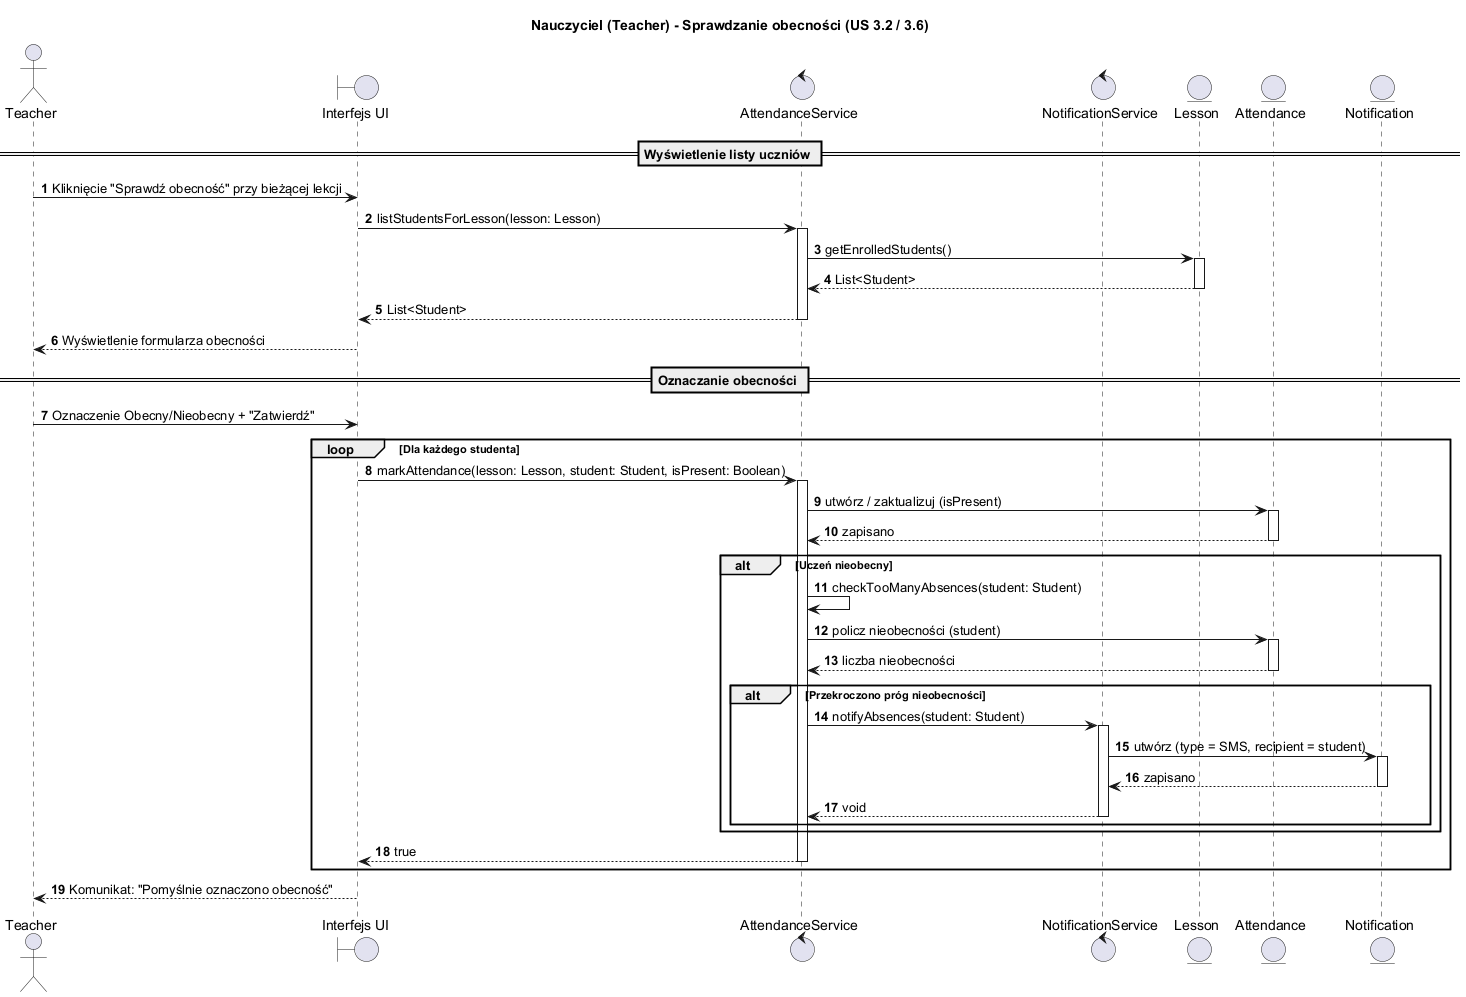

The diagram above was rendered by PlantUML. Its source (embedded in the PNG):
@startuml
title Nauczyciel (Teacher) - Sprawdzanie obecności (US 3.2 / 3.6)
autonumber
skinparam BoxPadding 10
skinparam ParticipantPadding 10

actor "Teacher" as Teacher
boundary "Interfejs UI" as UI
control "AttendanceService" as AttendanceSvc
control "NotificationService" as NotificationSvc
entity "Lesson" as Lesson
entity "Attendance" as Attendance
entity "Notification" as Notification

== Wyświetlenie listy uczniów ==
Teacher -> UI : Kliknięcie "Sprawdź obecność" przy bieżącej lekcji
UI -> AttendanceSvc : listStudentsForLesson(lesson: Lesson)
activate AttendanceSvc
AttendanceSvc -> Lesson : getEnrolledStudents()
activate Lesson
Lesson --> AttendanceSvc : List<Student>
deactivate Lesson
AttendanceSvc --> UI : List<Student>
deactivate AttendanceSvc
UI --> Teacher : Wyświetlenie formularza obecności

== Oznaczanie obecności ==
Teacher -> UI : Oznaczenie Obecny/Nieobecny + "Zatwierdź"
loop Dla każdego studenta
    UI -> AttendanceSvc : markAttendance(lesson: Lesson, student: Student, isPresent: Boolean)
    activate AttendanceSvc
    AttendanceSvc -> Attendance : utwórz / zaktualizuj (isPresent)
    activate Attendance
    Attendance --> AttendanceSvc : zapisano
    deactivate Attendance
    alt Uczeń nieobecny
        AttendanceSvc -> AttendanceSvc : checkTooManyAbsences(student: Student)
        AttendanceSvc -> Attendance : policz nieobecności (student)
        activate Attendance
        Attendance --> AttendanceSvc : liczba nieobecności
        deactivate Attendance
        alt Przekroczono próg nieobecności
            AttendanceSvc -> NotificationSvc : notifyAbsences(student: Student)
            activate NotificationSvc
            NotificationSvc -> Notification : utwórz (type = SMS, recipient = student)
            activate Notification
            Notification --> NotificationSvc : zapisano
            deactivate Notification
            NotificationSvc --> AttendanceSvc : void
            deactivate NotificationSvc
        end
    end
    AttendanceSvc --> UI : true
    deactivate AttendanceSvc
end
UI --> Teacher : Komunikat: "Pomyślnie oznaczono obecność"
@enduml